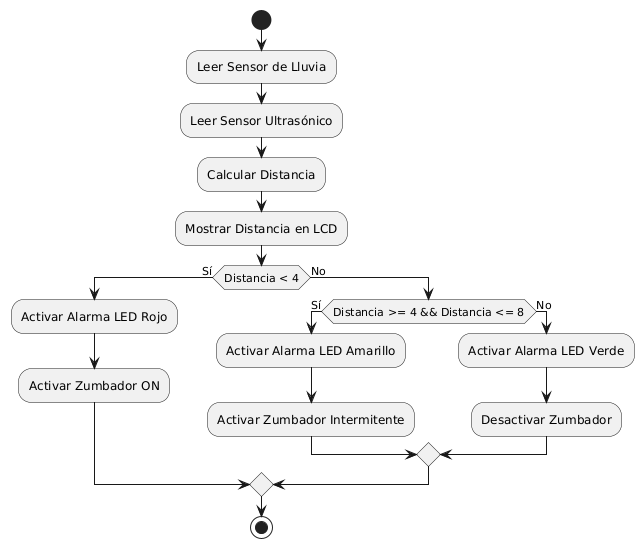

The diagram above was rendered by PlantUML. Its source (embedded in the PNG):
@startuml
start
:Leer Sensor de Lluvia;
:Leer Sensor Ultrasónico;
:Calcular Distancia;
:Mostrar Distancia en LCD;
if (Distancia < 4) then (Sí)
  :Activar Alarma LED Rojo;
  :Activar Zumbador ON;
else (No)
  if (Distancia >= 4 && Distancia <= 8) then (Sí)
    :Activar Alarma LED Amarillo;
    :Activar Zumbador Intermitente;
  else (No)
    :Activar Alarma LED Verde;
    :Desactivar Zumbador;
  endif
endif
stop
@enduml